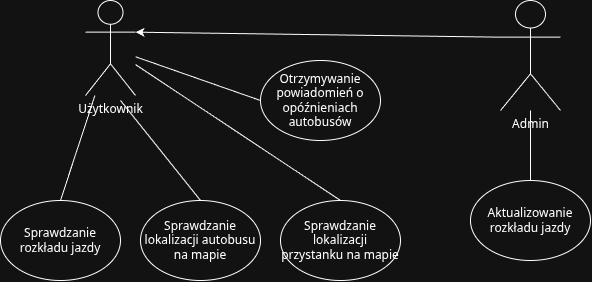

The diagram above was exported from draw.io. Its source (the exported page's mxGraphModel, read from the mxfile embedded in the PNG):
<mxGraphModel dx="1410" dy="642" grid="1" gridSize="10" guides="1" tooltips="1" connect="1" arrows="1" fold="1" page="1" pageScale="1" pageWidth="827" pageHeight="1169" math="0" shadow="0">
  <root>
    <mxCell id="0" />
    <mxCell id="1" parent="0" />
    <mxCell id="YPw-bMjdc8Biqt8exhnf-1" value="Sprawdzanie rozkładu jazdy" style="ellipse;whiteSpace=wrap;html=1;" vertex="1" parent="1">
      <mxGeometry x="70" y="250" width="120" height="80" as="geometry" />
    </mxCell>
    <mxCell id="YPw-bMjdc8Biqt8exhnf-2" value="Admin&lt;div&gt;&lt;br&gt;&lt;/div&gt;" style="shape=umlActor;verticalLabelPosition=bottom;verticalAlign=top;html=1;outlineConnect=0;" vertex="1" parent="1">
      <mxGeometry x="570" y="50" width="60" height="110" as="geometry" />
    </mxCell>
    <mxCell id="YPw-bMjdc8Biqt8exhnf-3" value="Użytkownik" style="shape=umlActor;verticalLabelPosition=bottom;verticalAlign=top;html=1;outlineConnect=0;" vertex="1" parent="1">
      <mxGeometry x="155" y="50" width="50" height="95" as="geometry" />
    </mxCell>
    <mxCell id="YPw-bMjdc8Biqt8exhnf-4" value="" style="endArrow=none;html=1;rounded=0;entryX=0.5;entryY=0;entryDx=0;entryDy=0;" edge="1" parent="1" source="YPw-bMjdc8Biqt8exhnf-3" target="YPw-bMjdc8Biqt8exhnf-1">
      <mxGeometry width="50" height="50" relative="1" as="geometry">
        <mxPoint x="190" y="150" as="sourcePoint" />
        <mxPoint x="250" y="320" as="targetPoint" />
      </mxGeometry>
    </mxCell>
    <mxCell id="YPw-bMjdc8Biqt8exhnf-5" value="Aktualizowanie rozkładu jazdy" style="ellipse;whiteSpace=wrap;html=1;" vertex="1" parent="1">
      <mxGeometry x="540" y="230" width="120" height="80" as="geometry" />
    </mxCell>
    <mxCell id="YPw-bMjdc8Biqt8exhnf-6" value="" style="endArrow=none;html=1;rounded=0;entryX=0.5;entryY=0;entryDx=0;entryDy=0;" edge="1" parent="1" source="YPw-bMjdc8Biqt8exhnf-2" target="YPw-bMjdc8Biqt8exhnf-5">
      <mxGeometry width="50" height="50" relative="1" as="geometry">
        <mxPoint x="390" y="400" as="sourcePoint" />
        <mxPoint x="440" y="350" as="targetPoint" />
      </mxGeometry>
    </mxCell>
    <mxCell id="YPw-bMjdc8Biqt8exhnf-7" value="Sprawdzanie lokalizacji autobusu na mapie" style="ellipse;whiteSpace=wrap;html=1;" vertex="1" parent="1">
      <mxGeometry x="210" y="250" width="120" height="80" as="geometry" />
    </mxCell>
    <mxCell id="YPw-bMjdc8Biqt8exhnf-8" value="" style="endArrow=none;html=1;rounded=0;entryX=0.5;entryY=0;entryDx=0;entryDy=0;" edge="1" parent="1" target="YPw-bMjdc8Biqt8exhnf-7">
      <mxGeometry width="50" height="50" relative="1" as="geometry">
        <mxPoint x="190" y="150" as="sourcePoint" />
        <mxPoint x="360" y="350" as="targetPoint" />
      </mxGeometry>
    </mxCell>
    <mxCell id="YPw-bMjdc8Biqt8exhnf-9" value="Sprawdzanie lokalizacji przystanku na mapie" style="ellipse;whiteSpace=wrap;html=1;" vertex="1" parent="1">
      <mxGeometry x="350" y="250" width="120" height="80" as="geometry" />
    </mxCell>
    <mxCell id="YPw-bMjdc8Biqt8exhnf-10" value="" style="endArrow=none;html=1;rounded=0;entryX=0.5;entryY=0;entryDx=0;entryDy=0;" edge="1" parent="1" source="YPw-bMjdc8Biqt8exhnf-3" target="YPw-bMjdc8Biqt8exhnf-9">
      <mxGeometry width="50" height="50" relative="1" as="geometry">
        <mxPoint x="390" y="400" as="sourcePoint" />
        <mxPoint x="440" y="350" as="targetPoint" />
      </mxGeometry>
    </mxCell>
    <mxCell id="YPw-bMjdc8Biqt8exhnf-11" value="" style="endArrow=classic;html=1;rounded=0;exitX=0;exitY=0.3333333333333333;exitDx=0;exitDy=0;exitPerimeter=0;entryX=1;entryY=0.3333333333333333;entryDx=0;entryDy=0;entryPerimeter=0;" edge="1" parent="1" source="YPw-bMjdc8Biqt8exhnf-2" target="YPw-bMjdc8Biqt8exhnf-3">
      <mxGeometry width="50" height="50" relative="1" as="geometry">
        <mxPoint x="390" y="400" as="sourcePoint" />
        <mxPoint x="440" y="350" as="targetPoint" />
      </mxGeometry>
    </mxCell>
    <mxCell id="YPw-bMjdc8Biqt8exhnf-12" value="Otrzymywanie powiadomień o opóźnieniach autobusów" style="ellipse;whiteSpace=wrap;html=1;" vertex="1" parent="1">
      <mxGeometry x="330" y="110" width="120" height="80" as="geometry" />
    </mxCell>
    <mxCell id="YPw-bMjdc8Biqt8exhnf-13" value="" style="endArrow=none;html=1;rounded=0;entryX=0;entryY=0.5;entryDx=0;entryDy=0;" edge="1" parent="1" source="YPw-bMjdc8Biqt8exhnf-3" target="YPw-bMjdc8Biqt8exhnf-12">
      <mxGeometry width="50" height="50" relative="1" as="geometry">
        <mxPoint x="400" y="410" as="sourcePoint" />
        <mxPoint x="450" y="360" as="targetPoint" />
      </mxGeometry>
    </mxCell>
  </root>
</mxGraphModel>